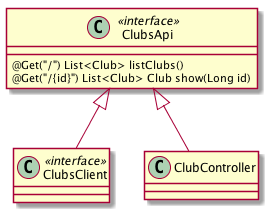

The diagram above was rendered by PlantUML. Its source (embedded in the PNG):
@startuml
ClubsApi <<interface>>
ClubsClient <<interface>>

ClubsApi <|-- ClubsClient
ClubsApi <|-- ClubController

ClubsApi : @Get("/") List<Club> listClubs()
ClubsApi : @Get("/{id}") List<Club> Club show(Long id)
@enduml